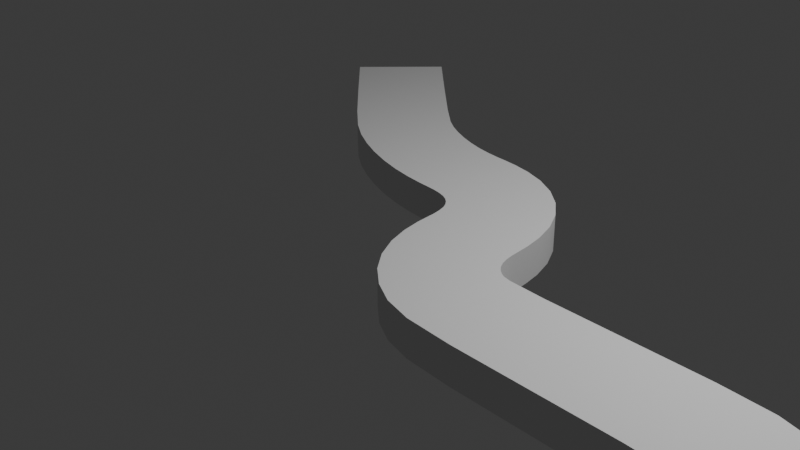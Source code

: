 # Source: WGMaker_v1.blend  (saved by Blender 5.2.44; exported with 4.5.12 LTS)
import bpy
from mathutils import Matrix  # noqa: F401  (used for matrix-valued properties, if any)

bpy.ops.wm.read_factory_settings(use_empty=True)
scene = bpy.context.scene
scene.name = 'Scene'

# ---- collections
col_collection = bpy.data.collections.new('Collection'); scene.collection.children.link(col_collection)

# ---- node groups
ng_wg_maker = bpy.data.node_groups.new('WG maker', 'GeometryNodeTree')
_s = ng_wg_maker.interface.new_socket(name='Geometry', in_out='OUTPUT', socket_type='NodeSocketGeometry')
_s = ng_wg_maker.interface.new_socket(name='Geometry', in_out='INPUT', socket_type='NodeSocketGeometry')
_s = ng_wg_maker.interface.new_socket(name='Width', in_out='INPUT', socket_type='NodeSocketFloat')
_s.subtype = 'DISTANCE'
_s.default_value = 1.3
_s.min_value = 0.0
_s.description = 'The X axis size of the shape'
_s = ng_wg_maker.interface.new_socket(name='Height', in_out='INPUT', socket_type='NodeSocketFloat')
_s.subtype = 'DISTANCE'
_s.default_value = 0.9
_s.min_value = 0.0
_s.description = 'The Y axis size of the shape'
_N = ng_wg_maker.nodes; _L = ng_wg_maker.links
n0 = _N.new('GeometryNodeCurveToMesh'); n0.name = 'Curve to Mesh'; n0.location = (566, 82)
n0.inputs[3].default_value = True
n1 = _N.new('GeometryNodeMeshToCurve'); n1.name = 'Mesh to Curve'; n1.location = (-715, 83)
n2 = _N.new('GeometryNodeCurvePrimitiveQuadrilateral'); n2.name = 'Quadrilateral'; n2.location = (165, -200)
n3 = _N.new('GeometryNodeRepeatInput'); n3.name = 'Repeat Input'; n3.location = (-282, 168)
n4 = _N.new('GeometryNodeRepeatOutput'); n4.name = 'Repeat Output'; n4.location = (874, 142)
n5 = _N.new('GeometryNodeAttributeDomainSize'); n5.name = 'Domain Size'; n5.location = (-503, 216)
n5.component = 'CURVE'
n6 = _N.new('GeometryNodeDuplicateElements'); n6.name = 'Duplicate Elements'; n6.location = (58, -61)
n6.domain = 'SPLINE'
n7 = _N.new('GeometryNodeInputIndex'); n7.name = 'Index'; n7.location = (-228, 25)
n8 = _N.new('FunctionNodeCompare'); n8.name = 'Compare'; n8.location = (-22, 5)
n8.operation = 'EQUAL'
n8.data_type = 'INT'
n9 = _N.new('GeometryNodeMeshBoolean'); n9.name = 'Mesh Boolean'; n9.location = (749, -43)
n9.operation = 'UNION'
n9.solver = 'MANIFOLD'
n10 = _N.new('NodeGroupOutput'); n10.name = 'Group Output'; n10.location = (1074, 0)
n11 = _N.new('NodeGroupInput'); n11.name = 'Group Input'; n11.location = (-915, 0)
n12 = _N.new('GeometryNodeFilletCurve'); n12.name = 'Fillet Curve'; n12.location = (-661, -293)
n12.inputs[1].default_value = 32
n12.inputs[2].default_value = 0.55
n13 = _N.new('GeometryNodeCurveSplineType'); n13.name = 'Set Spline Type'; n13.location = (-874, -319)
n3.pair_with_output(n4)
_L.new(n2.outputs[0], n0.inputs[1])
_L.new(n5.outputs[4], n3.inputs[0])
_L.new(n7.outputs[0], n8.inputs[2])
_L.new(n3.outputs[0], n8.inputs[3])
_L.new(n8.outputs[0], n6.inputs[1])
_L.new(n6.outputs[0], n0.inputs[0])
_L.new(n0.outputs[0], n9.inputs[1])
_L.new(n3.outputs[1], n9.inputs[1])
_L.new(n9.outputs[0], n4.inputs[0])
_L.new(n1.outputs[0], n6.inputs[0])
_L.new(n1.outputs[0], n5.inputs[0])
_L.new(n1.outputs[0], n3.inputs[1])
_L.new(n4.outputs[0], n10.inputs[0])
_L.new(n11.outputs[2], n2.inputs[1])
_L.new(n11.outputs[1], n2.inputs[0])
_L.new(n11.outputs[0], n1.inputs[0])
n10.is_active_output = True
ng_pipedream = bpy.data.node_groups.new('PipeDream', 'GeometryNodeTree')
_s = ng_pipedream.interface.new_socket(name='Geometry', in_out='OUTPUT', socket_type='NodeSocketGeometry')
_s = ng_pipedream.interface.new_socket(name='Geometry', in_out='INPUT', socket_type='NodeSocketGeometry')
_s = ng_pipedream.interface.new_socket(name='Width', in_out='INPUT', socket_type='NodeSocketFloat')
_s.subtype = 'DISTANCE'
_s.default_value = 1.3
_s.min_value = 0.0
_s.description = 'The X axis size of the shape'
_s = ng_pipedream.interface.new_socket(name='Height', in_out='INPUT', socket_type='NodeSocketFloat')
_s.subtype = 'DISTANCE'
_s.default_value = 0.9
_s.min_value = 0.0
_s.description = 'The Y axis size of the shape'
ng_pipedream.is_modifier = True
_N = ng_pipedream.nodes; _L = ng_pipedream.links
n0 = _N.new('NodeGroupInput'); n0.name = 'Group Input'; n0.location = (-432, 115)
n1 = _N.new('NodeGroupOutput'); n1.name = 'Group Output'; n1.location = (463, 110)
n2 = _N.new('GeometryNodeGroup'); n2.name = 'Group.001'; n2.location = (115, 111)
n2.node_tree = ng_wg_maker
_L.new(n2.outputs[0], n1.inputs[0])
_L.new(n0.outputs[2], n2.inputs[2])
_L.new(n0.outputs[0], n2.inputs[0])
_L.new(n0.outputs[1], n2.inputs[1])
n1.is_active_output = True
ng_smooth_by_angle = bpy.data.node_groups.new('Smooth by Angle', 'GeometryNodeTree')
_s = ng_smooth_by_angle.interface.new_socket(name='Mesh', in_out='OUTPUT', socket_type='NodeSocketGeometry')
_s = ng_smooth_by_angle.interface.new_socket(name='Mesh', in_out='INPUT', socket_type='NodeSocketGeometry')
_s = ng_smooth_by_angle.interface.new_socket(name='Angle', in_out='INPUT', socket_type='NodeSocketFloat')
_s.subtype = 'ANGLE'
_s.default_value = 0.5236
_s.min_value = 0.0
_s.max_value = 3.142
_s.description = 'Maximum face angle for smooth edges'
_s = ng_smooth_by_angle.interface.new_socket(name='Ignore Sharpness', in_out='INPUT', socket_type='NodeSocketBool')
_s.force_non_field = True
ng_smooth_by_angle.is_modifier = True
_N = ng_smooth_by_angle.nodes; _L = ng_smooth_by_angle.links
n0 = _N.new('GeometryNodeSetShadeSmooth'); n0.name = 'Set Shade Smooth'; n0.location = (120, -80)
n0.domain = 'EDGE'
n1 = _N.new('GeometryNodeSetShadeSmooth'); n1.name = 'Set Shade Smooth.001'; n1.location = (300, -80)
n2 = _N.new('NodeGroupOutput'); n2.name = 'Group Output'; n2.location = (480, -80)
n3 = _N.new('GeometryNodeInputMeshEdgeAngle'); n3.name = 'Edge Angle'; n3.location = (-440, -240)
n4 = _N.new('NodeGroupInput'); n4.name = 'Group Input'; n4.location = (-80, -80)
n5 = _N.new('GeometryNodeInputEdgeSmooth'); n5.name = 'Is Edge Smooth'; n5.location = (-260, -120)
n6 = _N.new('GeometryNodeInputShadeSmooth'); n6.name = 'Is Shade Smooth'; n6.location = (-440, -397)
n7 = _N.new('FunctionNodeCompare'); n7.name = 'Compare'; n7.location = (-260, -260)
n7.operation = 'LESS_EQUAL'
n8 = _N.new('FunctionNodeBooleanMath'); n8.name = 'Boolean Math.001'; n8.location = (-80, -260)
n9 = _N.new('NodeGroupInput'); n9.name = 'Group Input.001'; n9.location = (-440, -329)
n10 = _N.new('NodeGroupInput'); n10.name = 'Group Input.002'; n10.location = (-259, -189)
n11 = _N.new('FunctionNodeBooleanMath'); n11.name = 'Boolean Math'; n11.location = (-80, -149)
n11.operation = 'OR'
n12 = _N.new('FunctionNodeBooleanMath'); n12.name = 'Boolean Math.002'; n12.location = (-260, -380)
n12.operation = 'OR'
n13 = _N.new('NodeGroupInput'); n13.name = 'Group Input.003'; n13.location = (-440, -460)
_L.new(n3.outputs[0], n7.inputs[0])
_L.new(n1.outputs[0], n2.inputs[0])
_L.new(n9.outputs[1], n7.inputs[1])
_L.new(n7.outputs[0], n8.inputs[0])
_L.new(n4.outputs[0], n0.inputs[0])
_L.new(n0.outputs[0], n1.inputs[0])
_L.new(n8.outputs[0], n0.inputs[2])
_L.new(n10.outputs[2], n11.inputs[1])
_L.new(n5.outputs[0], n11.inputs[0])
_L.new(n11.outputs[0], n0.inputs[1])
_L.new(n13.outputs[2], n12.inputs[1])
_L.new(n6.outputs[0], n12.inputs[0])
_L.new(n12.outputs[0], n8.inputs[1])
n2.is_active_output = True

# ---- world
world_world = bpy.data.worlds.new('World'); scene.world = world_world
world_world.use_nodes = True; world_world.node_tree.nodes.clear()
_N = world_world.node_tree.nodes; _L = world_world.node_tree.links
n0 = _N.new('ShaderNodeOutputWorld'); n0.name = 'World Output'; n0.location = (200, 100)
n1 = _N.new('ShaderNodeBackground'); n1.name = 'Background'; n1.location = (-200, 100)
n1.inputs[0].default_value = (0.05088, 0.05088, 0.05088, 1.0)
_L.new(n1.outputs[0], n0.inputs[0])
n0.is_active_output = True
world_world.color = (0.05088, 0.05088, 0.05088)
world_world.sun_shadow_jitter_overblur = 0.0

# ---- cameras
cam_camera = bpy.data.cameras.new('Camera')
cam_camera.clip_end = 100.0
cam_camera.ortho_scale = 7.314

# ---- lights
light_light = bpy.data.lights.new('Light', 'POINT')
light_light.energy = 1000.0
light_light.shadow_soft_size = 0.1

# ---- meshes
me_plane = bpy.data.meshes.new('Plane')
me_plane.from_pydata([(-3.069, 2.919, 0.0), (8.879, -3.75, 0.0), (1.011, -0.1236, 0.0), (2.238, -0.9886, 0.0), (1.09, -0.4351, 0.0), (1.28, -0.72, 0.0), (1.565, -0.9103, 0.0), (-0.1319, 1.008, 0.0), (-1.842, 1.791, 0.0), (-0.5009, 1.061, 0.0), (-0.9253, 1.19, 0.0), (-1.324, 1.384, 0.0), (0.9886, 0.1236, 0.0), (0.1236, 0.9886, 0.0), (0.9103, 0.4351, 0.0), (0.72, 0.72, 0.0), (0.4351, 0.9103, 0.0), (3.933, -1.011, 0.0), (5.16, -2.001, 0.0), (4.607, -1.09, 0.0), (4.891, -1.28, 0.0), (5.082, -1.565, 0.0), (5.183, -2.748, 0.0), (6.483, -3.738, 0.0), (5.261, -3.185, 0.0), (5.451, -3.47, 0.0), (5.736, -3.66, 0.0), (1.038, -0.2735, 0.0), (1.171, -0.5869, 0.0), (1.413, -0.8291, 0.0), (1.772, -0.9616, 0.0), (-0.3016, 1.026, 0.0), (-0.7122, 1.116, 0.0), (-1.132, 1.281, 0.0), (-1.521, 1.518, 0.0), (0.9616, 0.2735, 0.0), (0.8291, 0.5869, 0.0), (0.5869, 0.8291, 0.0), (0.2735, 0.9616, 0.0), (4.4, -1.038, 0.0), (4.758, -1.171, 0.0), (5.001, -1.413, 0.0), (5.133, -1.742, 0.0), (5.21, -3.008, 0.0), (5.342, -3.337, 0.0), (5.585, -3.579, 0.0), (5.952, -3.711, 0.0), (1.0, -2.794e-09, 0.0), (3.086, -1.0, 0.0), (-0.001048, 0.9995, 0.0), (-2.387, 2.288, 0.0), (5.171, -2.375, 0.0), (7.527, -3.748, 0.0)], [(2, 27), (27, 4), (4, 28), (28, 5), (5, 29), (29, 6), (6, 30), (30, 3), (7, 31), (31, 9), (9, 32), (32, 10), (10, 33), (33, 11), (11, 34), (34, 8), (12, 35), (35, 14), (14, 36), (36, 15), (15, 37), (37, 16), (16, 38), (38, 13), (17, 39), (39, 19), (19, 40), (40, 20), (20, 41), (41, 21), (21, 42), (42, 18), (22, 43), (43, 24), (24, 44), (44, 25), (25, 45), (45, 26), (26, 46), (46, 23), (2, 47), (47, 12), (3, 48), (48, 17), (7, 49), (49, 13), (8, 50), (50, 0), (18, 51), (51, 22), (23, 52), (52, 1)], [])
_uv = me_plane.uv_layers.new(name='UVMap')
_uv.uv.foreach_set('vector', [])
me_plane.update()

# ---- objects
ob_light = bpy.data.objects.new('Light', light_light)
ob_camera = bpy.data.objects.new('Camera', cam_camera)
ob_plane = bpy.data.objects.new('Plane', me_plane)

# ---- transforms, parenting, visibility, modifiers, constraints
ob_light.location = (4.076, 1.005, 5.904)
ob_light.rotation_euler = (0.6503, 0.05522, 1.866)
ob_light.lock_rotations_4d = False
ob_light.empty_display_type = 'ARROWS'
ob_light.color = (0.0, 0.0, 0.0, 0.0)
ob_light.lineart.crease_threshold = 0.0
ob_camera.location = (7.359, -6.926, 4.958)
ob_camera.rotation_euler = (1.109, 0.0, 0.8149)
ob_camera.lock_rotations_4d = False
ob_camera.empty_display_type = 'ARROWS'
ob_camera.color = (0.0, 0.0, 0.0, 0.0)
ob_camera.display_type = 'WIRE'
ob_camera.lineart.crease_threshold = 0.0
ob_plane.location = (0.0, 0.0, 0.0)
_m = ob_plane.modifiers.new('GeometryNodes', 'NODES')
_m.node_group = ng_pipedream
_gi = [s.identifier for s in ng_pipedream.interface.items_tree if s.item_type == 'SOCKET' and s.in_out == 'INPUT']
_m[_gi[1]] = 1.097  # 'Width'
_m[_gi[2]] = 0.399  # 'Height'
_m = ob_plane.modifiers.new('Smooth by Angle', 'NODES')
_m.node_group = ng_smooth_by_angle
_m.show_group_selector = False

# ---- collection membership
col_collection.objects.link(ob_light)
col_collection.objects.link(ob_camera)
col_collection.objects.link(ob_plane)

# ---- scene / render settings (as saved in the file)
scene.camera = ob_camera
scene.frame_start = 1; scene.frame_end = 250; scene.frame_set(1)
scene.render.engine = 'BLENDER_EEVEE_NEXT'
scene.render.bake_bias = 0.0
scene.render.bake_samples = 0
scene.cycles.sampling_pattern = 'TABULATED_SOBOL'
scene.eevee.use_volume_custom_range = False
scene.eevee.fast_gi_thickness_far = 0.0
bpy.context.view_layer.update()

